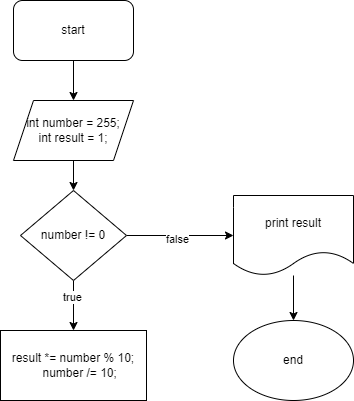

The diagram above was exported from draw.io. Its source (the exported page's mxGraphModel, read from the mxfile embedded in the PNG):
<mxGraphModel dx="1434" dy="780" grid="1" gridSize="10" guides="1" tooltips="1" connect="1" arrows="1" fold="1" page="1" pageScale="1" pageWidth="827" pageHeight="1169" math="0" shadow="0">
  <root>
    <mxCell id="WIyWlLk6GJQsqaUBKTNV-0" />
    <mxCell id="WIyWlLk6GJQsqaUBKTNV-1" parent="WIyWlLk6GJQsqaUBKTNV-0" />
    <mxCell id="mZRyuRkVUoBGn_zovXUL-2" value="" style="edgeStyle=orthogonalEdgeStyle;rounded=0;orthogonalLoop=1;jettySize=auto;html=1;" edge="1" parent="WIyWlLk6GJQsqaUBKTNV-1" source="mZRyuRkVUoBGn_zovXUL-0" target="mZRyuRkVUoBGn_zovXUL-1">
      <mxGeometry relative="1" as="geometry" />
    </mxCell>
    <mxCell id="mZRyuRkVUoBGn_zovXUL-0" value="start" style="rounded=1;whiteSpace=wrap;html=1;" vertex="1" parent="WIyWlLk6GJQsqaUBKTNV-1">
      <mxGeometry x="350" y="30" width="120" height="60" as="geometry" />
    </mxCell>
    <mxCell id="mZRyuRkVUoBGn_zovXUL-7" value="" style="edgeStyle=orthogonalEdgeStyle;rounded=0;orthogonalLoop=1;jettySize=auto;html=1;" edge="1" parent="WIyWlLk6GJQsqaUBKTNV-1" source="mZRyuRkVUoBGn_zovXUL-1" target="mZRyuRkVUoBGn_zovXUL-3">
      <mxGeometry relative="1" as="geometry" />
    </mxCell>
    <mxCell id="mZRyuRkVUoBGn_zovXUL-1" value="&lt;div&gt;int number = 255;&lt;/div&gt;&lt;div&gt;int result = 1;&lt;/div&gt;" style="shape=parallelogram;perimeter=parallelogramPerimeter;whiteSpace=wrap;html=1;fixedSize=1;" vertex="1" parent="WIyWlLk6GJQsqaUBKTNV-1">
      <mxGeometry x="350" y="130" width="120" height="60" as="geometry" />
    </mxCell>
    <mxCell id="mZRyuRkVUoBGn_zovXUL-5" value="" style="edgeStyle=orthogonalEdgeStyle;rounded=0;orthogonalLoop=1;jettySize=auto;html=1;" edge="1" parent="WIyWlLk6GJQsqaUBKTNV-1" source="mZRyuRkVUoBGn_zovXUL-3" target="mZRyuRkVUoBGn_zovXUL-4">
      <mxGeometry relative="1" as="geometry" />
    </mxCell>
    <mxCell id="mZRyuRkVUoBGn_zovXUL-6" value="true" style="edgeLabel;html=1;align=center;verticalAlign=middle;resizable=0;points=[];" vertex="1" connectable="0" parent="mZRyuRkVUoBGn_zovXUL-5">
      <mxGeometry x="-0.36" y="-2" relative="1" as="geometry">
        <mxPoint as="offset" />
      </mxGeometry>
    </mxCell>
    <mxCell id="mZRyuRkVUoBGn_zovXUL-10" value="" style="edgeStyle=orthogonalEdgeStyle;rounded=0;orthogonalLoop=1;jettySize=auto;html=1;" edge="1" parent="WIyWlLk6GJQsqaUBKTNV-1" source="mZRyuRkVUoBGn_zovXUL-3" target="mZRyuRkVUoBGn_zovXUL-8">
      <mxGeometry relative="1" as="geometry" />
    </mxCell>
    <mxCell id="mZRyuRkVUoBGn_zovXUL-12" value="false" style="edgeLabel;html=1;align=center;verticalAlign=middle;resizable=0;points=[];" vertex="1" connectable="0" parent="mZRyuRkVUoBGn_zovXUL-10">
      <mxGeometry x="-0.0654" y="-3" relative="1" as="geometry">
        <mxPoint as="offset" />
      </mxGeometry>
    </mxCell>
    <mxCell id="mZRyuRkVUoBGn_zovXUL-3" value="number != 0" style="rhombus;whiteSpace=wrap;html=1;" vertex="1" parent="WIyWlLk6GJQsqaUBKTNV-1">
      <mxGeometry x="357" y="220" width="106" height="90" as="geometry" />
    </mxCell>
    <mxCell id="mZRyuRkVUoBGn_zovXUL-4" value="result *= number % 10;&#10;    number /= 10;" style="rounded=0;whiteSpace=wrap;html=1;" vertex="1" parent="WIyWlLk6GJQsqaUBKTNV-1">
      <mxGeometry x="337" y="360" width="146" height="70" as="geometry" />
    </mxCell>
    <mxCell id="mZRyuRkVUoBGn_zovXUL-11" value="" style="edgeStyle=orthogonalEdgeStyle;rounded=0;orthogonalLoop=1;jettySize=auto;html=1;" edge="1" parent="WIyWlLk6GJQsqaUBKTNV-1" source="mZRyuRkVUoBGn_zovXUL-8" target="mZRyuRkVUoBGn_zovXUL-9">
      <mxGeometry relative="1" as="geometry" />
    </mxCell>
    <mxCell id="mZRyuRkVUoBGn_zovXUL-8" value="print result" style="shape=document;whiteSpace=wrap;html=1;boundedLbl=1;" vertex="1" parent="WIyWlLk6GJQsqaUBKTNV-1">
      <mxGeometry x="570" y="225" width="120" height="80" as="geometry" />
    </mxCell>
    <mxCell id="mZRyuRkVUoBGn_zovXUL-9" value="end" style="ellipse;whiteSpace=wrap;html=1;" vertex="1" parent="WIyWlLk6GJQsqaUBKTNV-1">
      <mxGeometry x="570" y="350" width="120" height="80" as="geometry" />
    </mxCell>
  </root>
</mxGraphModel>